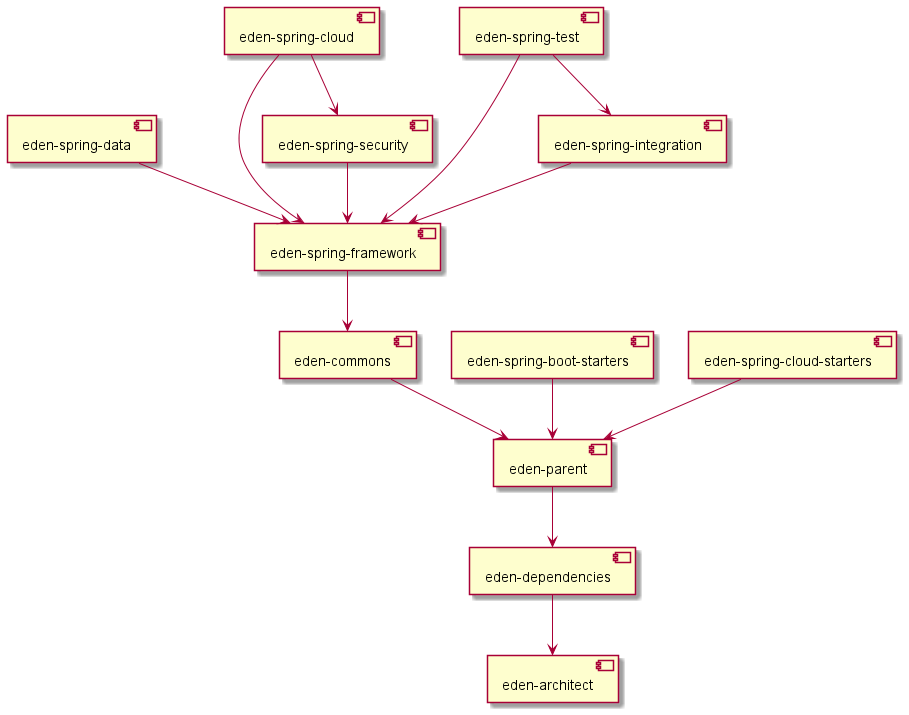

The diagram above was rendered by PlantUML. Its source (embedded in the PNG):
@startuml

[eden-dependencies] --> [eden-architect]
[eden-parent] --> [eden-dependencies]
[eden-commons] --> [eden-parent]
[eden-spring-framework] --> [eden-commons]
[eden-spring-data] --> [eden-spring-framework]
[eden-spring-security] --> [eden-spring-framework]
[eden-spring-integration] --> [eden-spring-framework]
[eden-spring-cloud] --> [eden-spring-framework]
[eden-spring-cloud] --> [eden-spring-security]
[eden-spring-test] --> [eden-spring-framework]
[eden-spring-test] --> [eden-spring-integration]
[eden-spring-boot-starters] --> [eden-parent]
[eden-spring-cloud-starters] --> [eden-parent]
@enduml